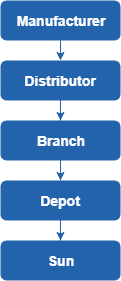

The diagram above was exported from draw.io. Its source (the exported page's mxGraphModel, read from the mxfile embedded in the PNG):
<mxGraphModel dx="1168" dy="718" grid="1" gridSize="10" guides="1" tooltips="1" connect="1" arrows="1" fold="1" page="1" pageScale="1" pageWidth="850" pageHeight="1100" math="0" shadow="0">
  <root>
    <mxCell id="0" />
    <mxCell id="1" parent="0" />
    <mxCell id="iqPGyNZ6BCB_SgKZ2qQU-6" style="edgeStyle=orthogonalEdgeStyle;rounded=0;orthogonalLoop=1;jettySize=auto;html=1;exitX=0.5;exitY=1;exitDx=0;exitDy=0;entryX=0.5;entryY=0;entryDx=0;entryDy=0;strokeColor=#2363AB;" edge="1" parent="1" source="iqPGyNZ6BCB_SgKZ2qQU-1" target="iqPGyNZ6BCB_SgKZ2qQU-2">
      <mxGeometry relative="1" as="geometry" />
    </mxCell>
    <mxCell id="iqPGyNZ6BCB_SgKZ2qQU-1" value="&lt;b style=&quot;font-size: 14px;&quot;&gt;&lt;font color=&quot;#ffffff&quot; style=&quot;font-size: 14px;&quot;&gt;Manufacturer&lt;/font&gt;&lt;/b&gt;" style="rounded=1;whiteSpace=wrap;html=1;fillColor=#2363AB;strokeColor=none;fontSize=14;" vertex="1" parent="1">
      <mxGeometry x="230" y="40" width="120" height="40" as="geometry" />
    </mxCell>
    <mxCell id="iqPGyNZ6BCB_SgKZ2qQU-7" style="edgeStyle=orthogonalEdgeStyle;rounded=0;orthogonalLoop=1;jettySize=auto;html=1;exitX=0.5;exitY=1;exitDx=0;exitDy=0;strokeColor=#2363AB;" edge="1" parent="1" source="iqPGyNZ6BCB_SgKZ2qQU-2" target="iqPGyNZ6BCB_SgKZ2qQU-3">
      <mxGeometry relative="1" as="geometry" />
    </mxCell>
    <mxCell id="iqPGyNZ6BCB_SgKZ2qQU-2" value="&lt;b style=&quot;font-size: 14px;&quot;&gt;&lt;font color=&quot;#ffffff&quot; style=&quot;font-size: 14px;&quot;&gt;Distributor&lt;/font&gt;&lt;/b&gt;" style="rounded=1;whiteSpace=wrap;html=1;fillColor=#2363AB;strokeColor=none;fontSize=14;" vertex="1" parent="1">
      <mxGeometry x="230" y="100" width="120" height="40" as="geometry" />
    </mxCell>
    <mxCell id="iqPGyNZ6BCB_SgKZ2qQU-8" style="edgeStyle=orthogonalEdgeStyle;rounded=0;orthogonalLoop=1;jettySize=auto;html=1;exitX=0.5;exitY=1;exitDx=0;exitDy=0;strokeColor=#2363AB;" edge="1" parent="1" source="iqPGyNZ6BCB_SgKZ2qQU-3" target="iqPGyNZ6BCB_SgKZ2qQU-4">
      <mxGeometry relative="1" as="geometry" />
    </mxCell>
    <mxCell id="iqPGyNZ6BCB_SgKZ2qQU-3" value="&lt;b style=&quot;font-size: 14px;&quot;&gt;&lt;font color=&quot;#ffffff&quot; style=&quot;font-size: 14px;&quot;&gt;Branch&lt;/font&gt;&lt;/b&gt;" style="rounded=1;whiteSpace=wrap;html=1;fillColor=#2363AB;strokeColor=none;fontSize=14;" vertex="1" parent="1">
      <mxGeometry x="230" y="160" width="120" height="40" as="geometry" />
    </mxCell>
    <mxCell id="iqPGyNZ6BCB_SgKZ2qQU-9" style="edgeStyle=orthogonalEdgeStyle;rounded=0;orthogonalLoop=1;jettySize=auto;html=1;exitX=0.5;exitY=1;exitDx=0;exitDy=0;strokeColor=#2363AB;" edge="1" parent="1" source="iqPGyNZ6BCB_SgKZ2qQU-4" target="iqPGyNZ6BCB_SgKZ2qQU-5">
      <mxGeometry relative="1" as="geometry" />
    </mxCell>
    <mxCell id="iqPGyNZ6BCB_SgKZ2qQU-4" value="&lt;b style=&quot;font-size: 14px;&quot;&gt;&lt;font color=&quot;#ffffff&quot; style=&quot;font-size: 14px;&quot;&gt;Depot&lt;/font&gt;&lt;/b&gt;" style="rounded=1;whiteSpace=wrap;html=1;fillColor=#2363AB;strokeColor=none;fontSize=14;" vertex="1" parent="1">
      <mxGeometry x="230" y="220" width="120" height="40" as="geometry" />
    </mxCell>
    <mxCell id="iqPGyNZ6BCB_SgKZ2qQU-5" value="&lt;b style=&quot;font-size: 14px;&quot;&gt;&lt;font color=&quot;#ffffff&quot; style=&quot;font-size: 14px;&quot;&gt;Sun&lt;/font&gt;&lt;/b&gt;" style="rounded=1;whiteSpace=wrap;html=1;fillColor=#2363AB;strokeColor=none;fontSize=14;" vertex="1" parent="1">
      <mxGeometry x="230" y="280" width="120" height="40" as="geometry" />
    </mxCell>
  </root>
</mxGraphModel>